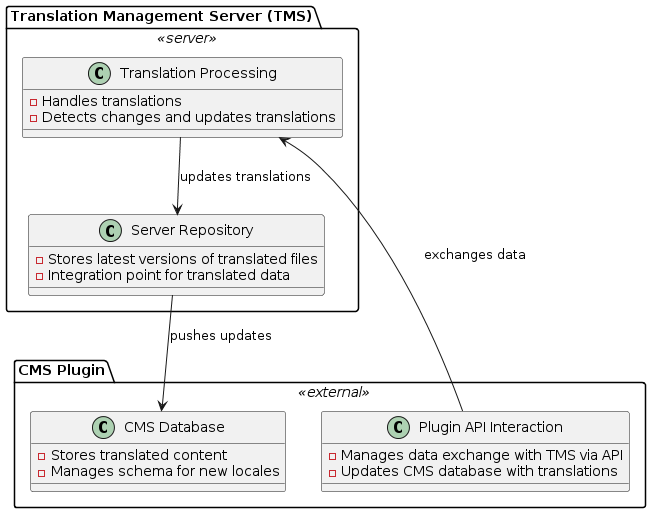

The diagram above was rendered by PlantUML. Its source (embedded in the PNG):
@startuml
!define RECTANGLE class

skinparam rectangle {
    BackgroundColor<<external>> LightGreen
    BackgroundColor<<server>> LightBlue
}

package "CMS Plugin" <<external>> {
    RECTANGLE "Plugin API Interaction" {
        
            - Manages data exchange with TMS via API
            - Updates CMS database with translations
        
    }
    RECTANGLE "CMS Database" {
        
            - Stores translated content
            - Manages schema for new locales
        
    }
}

package "Translation Management Server (TMS)" <<server>> {
    RECTANGLE "Translation Processing" {
        
            - Handles translations
            - Detects changes and updates translations
        
    }
    RECTANGLE "Server Repository" {
        
            - Stores latest versions of translated files
            - Integration point for translated data
        
    }
}

"Plugin API Interaction" --> "Translation Processing" : exchanges data
"Translation Processing" --> "Server Repository" : updates translations
"Server Repository" --> "CMS Database" : pushes updates
@enduml